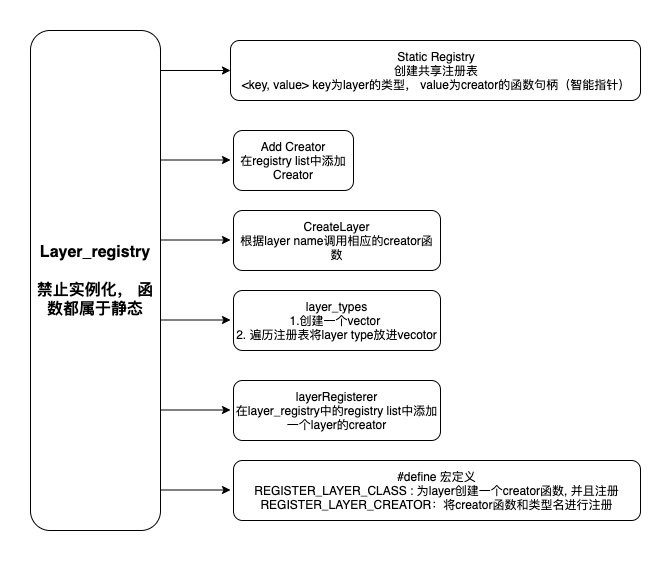

The diagram above was exported from draw.io. Its source (the exported page's mxGraphModel, read from the mxfile embedded in the PNG):
<mxGraphModel dx="946" dy="616" grid="1" gridSize="10" guides="1" tooltips="1" connect="1" arrows="1" fold="1" page="1" pageScale="1" pageWidth="827" pageHeight="1169" math="0" shadow="0">
  <root>
    <mxCell id="0" />
    <mxCell id="1" parent="0" />
    <mxCell id="2" value="&lt;b&gt;&lt;font style=&quot;font-size: 16px&quot;&gt;Layer_registry&lt;br&gt;&lt;br&gt;禁止实例化， 函数都属于静态&lt;br&gt;&lt;/font&gt;&lt;/b&gt;" style="rounded=1;whiteSpace=wrap;html=1;" parent="1" vertex="1">
      <mxGeometry x="90" y="50" width="130" height="500" as="geometry" />
    </mxCell>
    <mxCell id="3" value="Static Registry&lt;br&gt;创建共享注册表&lt;br&gt;&amp;lt;key, value&amp;gt; key为layer的类型， value为creator的函数句柄（智能指针）" style="rounded=1;whiteSpace=wrap;html=1;" parent="1" vertex="1">
      <mxGeometry x="290" y="60" width="410" height="60" as="geometry" />
    </mxCell>
    <mxCell id="4" value="Add Creator&lt;br&gt;在registry list中添加Creator" style="rounded=1;whiteSpace=wrap;html=1;" parent="1" vertex="1">
      <mxGeometry x="293" y="150" width="120" height="60" as="geometry" />
    </mxCell>
    <mxCell id="7" value="" style="endArrow=classic;html=1;entryX=0;entryY=0.5;entryDx=0;entryDy=0;exitX=1;exitY=0.08;exitDx=0;exitDy=0;exitPerimeter=0;" parent="1" source="2" target="3" edge="1">
      <mxGeometry width="50" height="50" relative="1" as="geometry">
        <mxPoint x="220" y="115" as="sourcePoint" />
        <mxPoint x="270" y="65" as="targetPoint" />
      </mxGeometry>
    </mxCell>
    <mxCell id="8" value="" style="endArrow=classic;html=1;entryX=0;entryY=0.5;entryDx=0;entryDy=0;exitX=1;exitY=0.08;exitDx=0;exitDy=0;exitPerimeter=0;" parent="1" edge="1">
      <mxGeometry width="50" height="50" relative="1" as="geometry">
        <mxPoint x="220" y="179.5" as="sourcePoint" />
        <mxPoint x="290" y="179.5" as="targetPoint" />
      </mxGeometry>
    </mxCell>
    <mxCell id="9" value="CreateLayer&lt;br&gt;根据layer name调用相应的creator函数" style="rounded=1;whiteSpace=wrap;html=1;" parent="1" vertex="1">
      <mxGeometry x="293" y="230" width="207" height="60" as="geometry" />
    </mxCell>
    <mxCell id="10" value="" style="endArrow=classic;html=1;entryX=0;entryY=0.5;entryDx=0;entryDy=0;exitX=1;exitY=0.08;exitDx=0;exitDy=0;exitPerimeter=0;" parent="1" edge="1">
      <mxGeometry width="50" height="50" relative="1" as="geometry">
        <mxPoint x="220" y="259.5" as="sourcePoint" />
        <mxPoint x="290" y="259.5" as="targetPoint" />
      </mxGeometry>
    </mxCell>
    <mxCell id="11" value="layer_types&lt;br&gt;1.创建一个vector&amp;nbsp;&lt;br&gt;2. 遍历注册表将layer type放进vecotor" style="rounded=1;whiteSpace=wrap;html=1;" vertex="1" parent="1">
      <mxGeometry x="293" y="310" width="207" height="60" as="geometry" />
    </mxCell>
    <mxCell id="12" value="" style="endArrow=classic;html=1;entryX=0;entryY=0.5;entryDx=0;entryDy=0;exitX=1;exitY=0.08;exitDx=0;exitDy=0;exitPerimeter=0;" edge="1" parent="1">
      <mxGeometry width="50" height="50" relative="1" as="geometry">
        <mxPoint x="220" y="339.5" as="sourcePoint" />
        <mxPoint x="290" y="339.5" as="targetPoint" />
      </mxGeometry>
    </mxCell>
    <mxCell id="13" value="layerRegisterer&lt;br&gt;在layer_registry中的registry list中添加一个layer的creator" style="rounded=1;whiteSpace=wrap;html=1;" vertex="1" parent="1">
      <mxGeometry x="293" y="400" width="207" height="60" as="geometry" />
    </mxCell>
    <mxCell id="14" value="" style="endArrow=classic;html=1;entryX=0;entryY=0.5;entryDx=0;entryDy=0;exitX=1;exitY=0.08;exitDx=0;exitDy=0;exitPerimeter=0;" edge="1" parent="1">
      <mxGeometry width="50" height="50" relative="1" as="geometry">
        <mxPoint x="220" y="429.5" as="sourcePoint" />
        <mxPoint x="290" y="429.5" as="targetPoint" />
      </mxGeometry>
    </mxCell>
    <mxCell id="15" value="#define 宏定义&lt;br&gt;REGISTER_LAYER_CLASS : 为layer创建一个creator函数, 并且注册&lt;br&gt;REGISTER_LAYER_CREATOR：将creator函数和类型名进行注册" style="rounded=1;whiteSpace=wrap;html=1;" vertex="1" parent="1">
      <mxGeometry x="293" y="480" width="407" height="60" as="geometry" />
    </mxCell>
    <mxCell id="16" value="" style="endArrow=classic;html=1;entryX=0;entryY=0.5;entryDx=0;entryDy=0;exitX=1;exitY=0.08;exitDx=0;exitDy=0;exitPerimeter=0;" edge="1" parent="1">
      <mxGeometry width="50" height="50" relative="1" as="geometry">
        <mxPoint x="220" y="509.5" as="sourcePoint" />
        <mxPoint x="290" y="509.5" as="targetPoint" />
      </mxGeometry>
    </mxCell>
  </root>
</mxGraphModel>